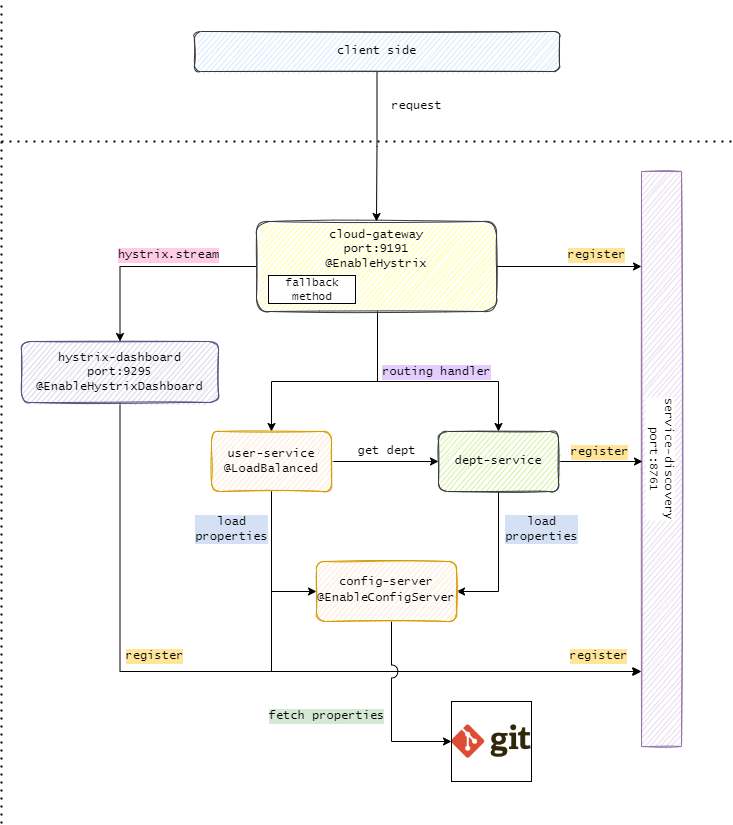

The diagram above was exported from draw.io. Its source (the exported page's mxGraphModel, read from the mxfile embedded in the PNG):
<mxGraphModel dx="572" dy="762" grid="1" gridSize="10" guides="1" tooltips="1" connect="1" arrows="1" fold="1" page="1" pageScale="1" pageWidth="850" pageHeight="1100" background="#FFFFFF" math="0" shadow="0">
  <root>
    <mxCell id="0" />
    <mxCell id="1" parent="0" />
    <mxCell id="7kKSXr_9rSva4Pn599E9-11" value="&lt;div style=&quot;&quot;&gt;service-discovery&lt;br&gt;&lt;/div&gt;&lt;div style=&quot;&quot;&gt;port:8761&lt;/div&gt;" style="rounded=0;whiteSpace=wrap;html=1;labelBackgroundColor=default;labelBorderColor=none;fontFamily=Lucida Console;fontSize=12;horizontal=0;direction=west;flipH=0;flipV=0;labelPosition=center;verticalLabelPosition=middle;align=center;verticalAlign=middle;rotation=-180;fillColor=#e1d5e7;strokeColor=#9673a6;sketch=1;" parent="1" vertex="1">
      <mxGeometry x="1560" y="310" width="40" height="575" as="geometry" />
    </mxCell>
    <mxCell id="7kKSXr_9rSva4Pn599E9-13" value="" style="edgeStyle=orthogonalEdgeStyle;rounded=0;orthogonalLoop=1;jettySize=auto;html=1;fontFamily=Lucida Console;fontSize=12;fontColor=default;entryX=0.02;entryY=0.15;entryDx=0;entryDy=0;entryPerimeter=0;" parent="1" source="7kKSXr_9rSva4Pn599E9-12" edge="1">
      <mxGeometry relative="1" as="geometry">
        <mxPoint x="1560" y="405" as="targetPoint" />
      </mxGeometry>
    </mxCell>
    <mxCell id="7kKSXr_9rSva4Pn599E9-22" style="edgeStyle=orthogonalEdgeStyle;rounded=0;orthogonalLoop=1;jettySize=auto;html=1;entryX=0.5;entryY=0;entryDx=0;entryDy=0;fontFamily=Lucida Console;fontSize=12;fontColor=default;" parent="1" source="7kKSXr_9rSva4Pn599E9-12" target="7kKSXr_9rSva4Pn599E9-16" edge="1">
      <mxGeometry relative="1" as="geometry">
        <Array as="points">
          <mxPoint x="1296" y="520" />
          <mxPoint x="1190" y="520" />
        </Array>
      </mxGeometry>
    </mxCell>
    <mxCell id="7kKSXr_9rSva4Pn599E9-23" style="edgeStyle=orthogonalEdgeStyle;rounded=0;orthogonalLoop=1;jettySize=auto;html=1;entryX=0.5;entryY=0;entryDx=0;entryDy=0;fontFamily=Lucida Console;fontSize=12;fontColor=default;" parent="1" source="7kKSXr_9rSva4Pn599E9-12" target="7kKSXr_9rSva4Pn599E9-17" edge="1">
      <mxGeometry relative="1" as="geometry">
        <Array as="points">
          <mxPoint x="1296" y="520" />
          <mxPoint x="1417" y="520" />
        </Array>
      </mxGeometry>
    </mxCell>
    <mxCell id="7kKSXr_9rSva4Pn599E9-28" style="edgeStyle=orthogonalEdgeStyle;rounded=0;orthogonalLoop=1;jettySize=auto;html=1;fontFamily=Lucida Console;fontSize=12;fontColor=default;" parent="1" source="7kKSXr_9rSva4Pn599E9-12" target="7kKSXr_9rSva4Pn599E9-25" edge="1">
      <mxGeometry relative="1" as="geometry" />
    </mxCell>
    <mxCell id="7kKSXr_9rSva4Pn599E9-12" value="&lt;div&gt;cloud-gateway &lt;br&gt;&lt;/div&gt;&lt;div&gt;port:9191&lt;/div&gt;&lt;div&gt;@EnableHystrix&lt;br&gt;&lt;/div&gt;" style="rounded=1;whiteSpace=wrap;html=1;fillColor=#ffff88;strokeColor=#36393d;sketch=1;horizontal=1;verticalAlign=top;fontFamily=Lucida Console;" parent="1" vertex="1">
      <mxGeometry x="1175" y="360" width="240" height="90" as="geometry" />
    </mxCell>
    <mxCell id="7kKSXr_9rSva4Pn599E9-14" value="register" style="text;html=1;align=center;verticalAlign=middle;resizable=0;points=[];autosize=1;strokeColor=none;fillColor=none;labelBackgroundColor=#FFE599;fontFamily=Lucida Console;" parent="1" vertex="1">
      <mxGeometry x="1475" y="379" width="80" height="30" as="geometry" />
    </mxCell>
    <mxCell id="7kKSXr_9rSva4Pn599E9-15" value="fallback method" style="rounded=0;whiteSpace=wrap;html=1;labelBackgroundColor=default;labelBorderColor=default;fillStyle=solid;fontColor=default;strokeWidth=1;fillColor=#FFFFFF;fontSize=11;fontFamily=Lucida Console;strokeColor=none;" parent="1" vertex="1">
      <mxGeometry x="1186" y="415" width="90" height="25" as="geometry" />
    </mxCell>
    <mxCell id="7kKSXr_9rSva4Pn599E9-18" style="edgeStyle=orthogonalEdgeStyle;rounded=0;orthogonalLoop=1;jettySize=auto;html=1;fontFamily=Lucida Console;fontSize=12;fontColor=default;" parent="1" source="7kKSXr_9rSva4Pn599E9-16" edge="1">
      <mxGeometry relative="1" as="geometry">
        <mxPoint x="1560" y="810" as="targetPoint" />
        <Array as="points">
          <mxPoint x="1190" y="810" />
          <mxPoint x="1560" y="810" />
        </Array>
      </mxGeometry>
    </mxCell>
    <mxCell id="7kKSXr_9rSva4Pn599E9-35" value="" style="edgeStyle=orthogonalEdgeStyle;rounded=0;orthogonalLoop=1;jettySize=auto;html=1;fontFamily=Lucida Console;fontSize=12;fontColor=#000000;" parent="1" source="7kKSXr_9rSva4Pn599E9-16" target="7kKSXr_9rSva4Pn599E9-17" edge="1">
      <mxGeometry relative="1" as="geometry" />
    </mxCell>
    <mxCell id="7kKSXr_9rSva4Pn599E9-41" style="edgeStyle=orthogonalEdgeStyle;rounded=0;orthogonalLoop=1;jettySize=auto;html=1;entryX=0;entryY=0.5;entryDx=0;entryDy=0;fontFamily=Lucida Console;fontSize=12;fontColor=#000000;" parent="1" source="7kKSXr_9rSva4Pn599E9-16" target="7kKSXr_9rSva4Pn599E9-40" edge="1">
      <mxGeometry relative="1" as="geometry" />
    </mxCell>
    <mxCell id="7kKSXr_9rSva4Pn599E9-16" value="&lt;div&gt;user-service&lt;/div&gt;@LoadBalanced" style="rounded=1;whiteSpace=wrap;html=1;sketch=1;fillColor=#ffe6cc;strokeColor=#d79b00;fontFamily=Lucida Console;" parent="1" vertex="1">
      <mxGeometry x="1130" y="570" width="120" height="60" as="geometry" />
    </mxCell>
    <mxCell id="7kKSXr_9rSva4Pn599E9-19" value="" style="edgeStyle=orthogonalEdgeStyle;rounded=0;orthogonalLoop=1;jettySize=auto;html=1;fontFamily=Lucida Console;fontSize=12;fontColor=default;" parent="1" source="7kKSXr_9rSva4Pn599E9-17" edge="1">
      <mxGeometry relative="1" as="geometry">
        <mxPoint x="1561" y="600" as="targetPoint" />
        <Array as="points">
          <mxPoint x="1519" y="600" />
        </Array>
      </mxGeometry>
    </mxCell>
    <mxCell id="7kKSXr_9rSva4Pn599E9-42" style="edgeStyle=orthogonalEdgeStyle;rounded=0;orthogonalLoop=1;jettySize=auto;html=1;entryX=1;entryY=0.5;entryDx=0;entryDy=0;fontFamily=Lucida Console;fontSize=12;fontColor=#000000;" parent="1" source="7kKSXr_9rSva4Pn599E9-17" target="7kKSXr_9rSva4Pn599E9-40" edge="1">
      <mxGeometry relative="1" as="geometry" />
    </mxCell>
    <mxCell id="7kKSXr_9rSva4Pn599E9-17" value="dept-service" style="rounded=1;whiteSpace=wrap;html=1;sketch=1;fillColor=#cdeb8b;strokeColor=#36393d;fontFamily=Lucida Console;" parent="1" vertex="1">
      <mxGeometry x="1357" y="570" width="120" height="60" as="geometry" />
    </mxCell>
    <mxCell id="7kKSXr_9rSva4Pn599E9-20" value="register" style="text;html=1;align=center;verticalAlign=middle;resizable=0;points=[];autosize=1;strokeColor=none;fillColor=none;labelBackgroundColor=#FFE599;fontFamily=Lucida Console;" parent="1" vertex="1">
      <mxGeometry x="1478" y="576" width="80" height="30" as="geometry" />
    </mxCell>
    <mxCell id="7kKSXr_9rSva4Pn599E9-21" value="register" style="text;html=1;align=center;verticalAlign=middle;resizable=0;points=[];autosize=1;strokeColor=none;fillColor=none;labelBackgroundColor=#FFE599;fontFamily=Lucida Console;" parent="1" vertex="1">
      <mxGeometry x="1477" y="780" width="80" height="30" as="geometry" />
    </mxCell>
    <mxCell id="7kKSXr_9rSva4Pn599E9-24" value="routing handler" style="text;html=1;align=center;verticalAlign=middle;resizable=0;points=[];autosize=1;labelBackgroundColor=#E5CCFF;fontFamily=Lucida Console;" parent="1" vertex="1">
      <mxGeometry x="1290" y="495.5" width="130" height="30" as="geometry" />
    </mxCell>
    <mxCell id="7kKSXr_9rSva4Pn599E9-26" style="edgeStyle=orthogonalEdgeStyle;rounded=0;orthogonalLoop=1;jettySize=auto;html=1;fontFamily=Lucida Console;fontSize=12;fontColor=default;jumpStyle=arc;jumpSize=17;" parent="1" source="7kKSXr_9rSva4Pn599E9-25" edge="1">
      <mxGeometry relative="1" as="geometry">
        <mxPoint x="1559" y="810" as="targetPoint" />
        <Array as="points">
          <mxPoint x="1039" y="810" />
          <mxPoint x="1559" y="810" />
        </Array>
      </mxGeometry>
    </mxCell>
    <mxCell id="7kKSXr_9rSva4Pn599E9-25" value="&lt;div&gt;hystrix-dashboard&lt;/div&gt;&lt;div&gt;port:9295&lt;span style=&quot;&quot;&gt;&lt;br&gt;&lt;/span&gt;&lt;/div&gt;&lt;div&gt;&lt;span style=&quot;&quot;&gt;@EnableHystrixDashboard&lt;/span&gt;&lt;/div&gt;" style="rounded=1;whiteSpace=wrap;html=1;sketch=1;fillColor=#d0cee2;labelBackgroundColor=none;fontFamily=Lucida Console;strokeColor=#56517e;" parent="1" vertex="1">
      <mxGeometry x="940" y="480" width="197" height="61" as="geometry" />
    </mxCell>
    <mxCell id="7kKSXr_9rSva4Pn599E9-27" value="register" style="text;html=1;align=center;verticalAlign=middle;resizable=0;points=[];autosize=1;strokeColor=none;fillColor=none;labelBackgroundColor=#FFE599;fontFamily=Lucida Console;" parent="1" vertex="1">
      <mxGeometry x="1033" y="780" width="80" height="30" as="geometry" />
    </mxCell>
    <mxCell id="7kKSXr_9rSva4Pn599E9-29" value="hystrix.stream" style="text;html=1;align=center;verticalAlign=middle;resizable=0;points=[];autosize=1;strokeColor=none;fillColor=none;fontSize=12;fontColor=default;labelBackgroundColor=#FFCCE6;fontFamily=Lucida Console;" parent="1" vertex="1">
      <mxGeometry x="1027" y="379" width="120" height="30" as="geometry" />
    </mxCell>
    <mxCell id="7kKSXr_9rSva4Pn599E9-31" value="" style="endArrow=none;dashed=1;html=1;dashPattern=1 3;strokeWidth=2;rounded=0;fontFamily=Lucida Console;fontSize=12;fontColor=default;" parent="1" edge="1">
      <mxGeometry width="50" height="50" relative="1" as="geometry">
        <mxPoint x="920" y="280" as="sourcePoint" />
        <mxPoint x="1650" y="280" as="targetPoint" />
      </mxGeometry>
    </mxCell>
    <mxCell id="7kKSXr_9rSva4Pn599E9-33" style="edgeStyle=orthogonalEdgeStyle;rounded=0;orthogonalLoop=1;jettySize=auto;html=1;entryX=0.5;entryY=0;entryDx=0;entryDy=0;fontFamily=Lucida Console;fontSize=12;fontColor=default;" parent="1" source="7kKSXr_9rSva4Pn599E9-32" target="7kKSXr_9rSva4Pn599E9-12" edge="1">
      <mxGeometry relative="1" as="geometry" />
    </mxCell>
    <mxCell id="7kKSXr_9rSva4Pn599E9-32" value="client side" style="rounded=1;whiteSpace=wrap;html=1;sketch=1;fontFamily=Lucida Console;fillColor=#cce5ff;strokeColor=#36393d;" parent="1" vertex="1">
      <mxGeometry x="1113" y="170" width="365" height="40" as="geometry" />
    </mxCell>
    <mxCell id="7kKSXr_9rSva4Pn599E9-34" value="request" style="text;html=1;align=center;verticalAlign=middle;resizable=0;points=[];autosize=1;strokeColor=none;fillColor=none;labelBackgroundColor=default;fontFamily=Lucida Console;" parent="1" vertex="1">
      <mxGeometry x="1300" y="230" width="70" height="30" as="geometry" />
    </mxCell>
    <mxCell id="7kKSXr_9rSva4Pn599E9-38" value="get dept" style="text;html=1;align=center;verticalAlign=middle;resizable=0;points=[];autosize=1;strokeColor=none;fillColor=none;fontFamily=Lucida Console;" parent="1" vertex="1">
      <mxGeometry x="1265" y="575" width="80" height="30" as="geometry" />
    </mxCell>
    <mxCell id="truinjGcAoVOmySAoUIB-1" value="" style="edgeStyle=orthogonalEdgeStyle;rounded=0;jumpStyle=arc;jumpSize=13;orthogonalLoop=1;jettySize=auto;html=1;" edge="1" parent="1" source="7kKSXr_9rSva4Pn599E9-40" target="7kKSXr_9rSva4Pn599E9-43">
      <mxGeometry relative="1" as="geometry">
        <Array as="points">
          <mxPoint x="1310" y="880" />
        </Array>
      </mxGeometry>
    </mxCell>
    <mxCell id="7kKSXr_9rSva4Pn599E9-40" value="&lt;div style=&quot;font-size: 12px;&quot;&gt;config-server&lt;div style=&quot;font-size: 12px; line-height: 19px;&quot;&gt;@&lt;span style=&quot;font-size: 12px;&quot;&gt;EnableConfigServer&lt;/span&gt;&lt;/div&gt;&lt;/div&gt;" style="rounded=1;whiteSpace=wrap;html=1;sketch=1;fillColor=#ffe6cc;strokeColor=#d79b00;fontColor=default;labelBackgroundColor=none;fontSize=12;fontFamily=Lucida Console;" parent="1" vertex="1">
      <mxGeometry x="1235" y="700" width="140" height="60" as="geometry" />
    </mxCell>
    <mxCell id="7kKSXr_9rSva4Pn599E9-43" value="" style="shape=image;verticalLabelPosition=bottom;labelBackgroundColor=default;verticalAlign=top;aspect=fixed;imageAspect=0;image=data:image/webp,(base64 omitted: 3748 chars);labelBorderColor=none;imageBorder=default;" parent="1" vertex="1">
      <mxGeometry x="1370" y="840" width="80" height="80" as="geometry" />
    </mxCell>
    <mxCell id="7kKSXr_9rSva4Pn599E9-45" value="load&lt;br&gt;properties" style="text;html=1;align=center;verticalAlign=middle;resizable=0;points=[];autosize=1;strokeColor=none;fillColor=none;fontSize=12;fontFamily=Lucida Console;fontColor=#000000;labelBackgroundColor=#D4E1F5;" parent="1" vertex="1">
      <mxGeometry x="1410" y="648" width="100" height="40" as="geometry" />
    </mxCell>
    <mxCell id="7kKSXr_9rSva4Pn599E9-46" value="load&lt;br&gt;properties" style="text;html=1;align=center;verticalAlign=middle;resizable=0;points=[];autosize=1;fontSize=12;fontFamily=Lucida Console;labelBackgroundColor=#D4E1F5;" parent="1" vertex="1">
      <mxGeometry x="1100" y="648" width="100" height="40" as="geometry" />
    </mxCell>
    <mxCell id="truinjGcAoVOmySAoUIB-6" value="&lt;span style=&quot;&quot;&gt;fetch properties&lt;/span&gt;" style="text;html=1;align=center;verticalAlign=middle;resizable=0;points=[];autosize=1;fontSize=12;fontFamily=Lucida Console;labelBackgroundColor=#D5E8D4;" vertex="1" parent="1">
      <mxGeometry x="1190" y="840" width="110" height="30" as="geometry" />
    </mxCell>
    <mxCell id="truinjGcAoVOmySAoUIB-7" value="" style="endArrow=none;dashed=1;html=1;dashPattern=1 3;strokeWidth=2;rounded=0;fontFamily=Lucida Console;fontSize=12;fontColor=default;" edge="1" parent="1">
      <mxGeometry width="50" height="50" relative="1" as="geometry">
        <mxPoint x="920" y="962" as="sourcePoint" />
        <mxPoint x="920" y="140" as="targetPoint" />
      </mxGeometry>
    </mxCell>
  </root>
</mxGraphModel>